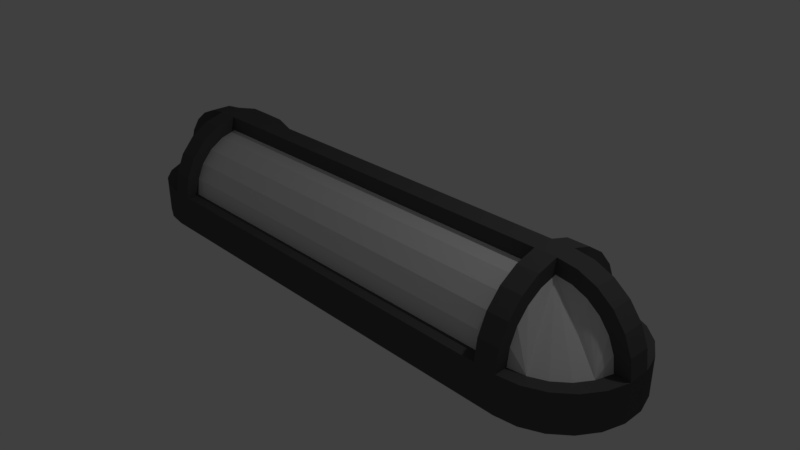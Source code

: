 # Source: WallLamp.blend  (saved by Blender 2.79.0; exported with 4.5.12 LTS)
import bpy
from mathutils import Matrix  # noqa: F401  (used for matrix-valued properties, if any)

bpy.ops.wm.read_factory_settings(use_empty=True)
scene = bpy.context.scene
scene.name = 'Scene'

# ---- collections
col_collection_1 = bpy.data.collections.new('Collection 1'); scene.collection.children.link(col_collection_1)

# ---- materials (node trees are filled in below, after node groups)
mat_material = bpy.data.materials.new('Material')
mat_material.alpha_threshold = 0.0
mat_material.use_transparent_shadow = False
mat_material.diffuse_color = (0.09591, 0.09591, 0.09591, 1.0)
mat_material.roughness = 0.5
mat_material.line_color = (0.0, 0.0, 0.0, 1.0)
mat_material_001 = bpy.data.materials.new('Material.001')
mat_material_001.alpha_threshold = 0.0
mat_material_001.use_transparent_shadow = False
mat_material_001.roughness = 0.5

# ---- material node trees

# ---- world
world_world = bpy.data.worlds.new('World'); scene.world = world_world
world_world.color = (0.05088, 0.05088, 0.05088)
world_world.use_sun_shadow = False
world_world.sun_shadow_jitter_overblur = 0.0
world_world.cycles.sampling_method = 'MANUAL'

# ---- cameras
cam_camera = bpy.data.cameras.new('Camera')
cam_camera.clip_end = 100.0
cam_camera.lens = 35.0
cam_camera.sensor_width = 32.0
cam_camera.sensor_height = 18.0
cam_camera.ortho_scale = 7.314
cam_camera.dof.focus_distance = 0.0
cam_camera.dof.aperture_fstop = 128.0

# ---- lights
light_lamp = bpy.data.lights.new('Lamp', 'POINT')
light_lamp.transmission_factor = 0.0
light_lamp.cutoff_distance = 30.0
light_lamp.energy = 100.0
light_lamp.shadow_buffer_clip_start = 1.001
light_lamp.shadow_soft_size = 0.1
light_lamp.shadow_maximum_resolution = 0.006
light_lamp.use_absolute_resolution = True

# ---- meshes
me_cylinder = bpy.data.meshes.new('Cylinder')
me_cylinder.from_pydata([(3.756, 0.6549, 0.2), (3.756, 0.6549, -0.3), (3.91, 0.4154, 0.2), (3.91, 0.4154, -0.3), (3.99, 0.1423, 0.2), (3.99, 0.1423, -0.3), (3.0, 1.0, 0.2), (3.0, 1.0, -0.3), (3.541, 0.8413, -0.3), (3.541, 0.8413, 0.2), (3.282, 0.9595, -0.3), (3.282, 0.9595, 0.2), (3.956, 0.1423, 0.4562), (3.857, 0.1423, 0.6949), (3.7, 0.1423, 0.8999), (3.495, 0.1423, 1.057), (3.256, 0.1423, 1.156), (3.0, 0.1423, 1.19), (2.715, 1.0, 0.2), (2.715, 1.0, -0.3), (2.715, 0.1423, 0.9919), (3.0, 0.9595, 0.4817), (2.715, 0.9595, 0.4817), (2.715, 0.5524, 0.8046), (2.715, 0.3608, 0.9277), (3.0, 0.8413, 0.7406), (2.715, 0.8413, 0.7406), (2.715, 0.7015, 0.6325), (3.0, 0.6549, 0.9557), (2.715, 0.6549, 0.9557), (2.715, 0.7961, 0.4254), (3.0, 0.4154, 1.11), (2.715, 0.4154, 1.11), (2.715, 0.8285, 0.2), (3.0, 0.1423, 1.19), (2.715, 0.1423, 1.19), (3.605, 0.5524, 0.2), (3.728, 0.3608, 0.2), (3.792, 0.1423, 0.2), (3.0, 0.8285, 0.2), (3.433, 0.7015, 0.2), (3.225, 0.7961, 0.2), (3.765, 0.1423, 0.4049), (3.686, 0.1423, 0.5959), (3.56, 0.1423, 0.7599), (3.396, 0.1423, 0.8858), (3.205, 0.1423, 0.9649), (3.0, 0.1423, 0.9919), (3.0, 0.7961, 0.4254), (3.0, 0.7015, 0.6325), (3.0, 0.5524, 0.8046), (3.0, 0.3608, 0.9277), (3.0, 0.1423, 0.9919), (-3.756, 0.6549, 0.2), (-3.756, 0.6549, -0.3), (-3.91, 0.4154, 0.2), (-3.91, 0.4154, -0.3), (-3.99, 0.1423, 0.2), (-3.99, 0.1423, -0.3), (-3.0, 1.0, 0.2), (-3.0, 1.0, -0.3), (-3.541, 0.8413, -0.3), (-3.541, 0.8413, 0.2), (-3.282, 0.9595, -0.3), (-3.282, 0.9595, 0.2), (-3.956, 0.1423, 0.4562), (-3.857, 0.1423, 0.6949), (-3.7, 0.1423, 0.8999), (-3.495, 0.1423, 1.057), (-3.256, 0.1423, 1.156), (-3.0, 0.1423, 1.19), (-2.715, 1.0, 0.2), (-2.715, 1.0, -0.3), (-2.715, 0.1423, 0.9919), (-3.0, 0.9595, 0.4817), (-2.715, 0.9595, 0.4817), (-2.715, 0.5524, 0.8046), (-2.715, 0.3608, 0.9277), (-3.0, 0.8413, 0.7406), (-2.715, 0.8413, 0.7406), (-2.715, 0.7015, 0.6325), (-3.0, 0.6549, 0.9557), (-2.715, 0.6549, 0.9557), (-2.715, 0.7961, 0.4254), (-3.0, 0.4154, 1.11), (-2.715, 0.4154, 1.11), (-2.715, 0.8285, 0.2), (-3.0, 0.1423, 1.19), (-2.715, 0.1423, 1.19), (-3.605, 0.5524, 0.2), (-3.728, 0.3608, 0.2), (-3.792, 0.1423, 0.2), (-3.0, 0.8285, 0.2), (-3.433, 0.7015, 0.2), (-3.225, 0.7961, 0.2), (-3.765, 0.1423, 0.4049), (-3.686, 0.1423, 0.5959), (-3.56, 0.1423, 0.7599), (-3.396, 0.1423, 0.8858), (-3.205, 0.1423, 0.9649), (-3.0, 0.1423, 0.9919), (-3.0, 0.7961, 0.4254), (-3.0, 0.7015, 0.6325), (-3.0, 0.5524, 0.8046), (-3.0, 0.3608, 0.9277), (-3.0, 0.1423, 0.9919), (3.756, -0.6549, 0.2), (3.756, -0.6549, -0.3), (3.91, -0.4154, 0.2), (3.91, -0.4154, -0.3), (3.99, -0.1423, 0.2), (3.99, -0.1423, -0.3), (3.99, 0.0, 0.2), (3.99, 0.0, -0.3), (3.0, -1.0, 0.2), (3.0, -1.0, -0.3), (3.541, -0.8413, -0.3), (3.541, -0.8413, 0.2), (3.282, -0.9595, -0.3), (3.282, -0.9595, 0.2), (3.956, -0.1423, 0.4562), (3.956, 0.0, 0.4562), (3.857, -0.1423, 0.6949), (3.857, 0.0, 0.6949), (3.7, -0.1423, 0.8999), (3.7, 0.0, 0.8999), (3.495, -0.1423, 1.057), (3.495, 0.0, 1.057), (3.256, -0.1423, 1.156), (3.256, 0.0, 1.156), (3.0, -0.1423, 1.19), (3.0, 0.0, 1.19), (2.715, -1.0, 0.2), (2.715, -1.0, -0.3), (2.715, -0.1423, 0.9919), (3.0, -0.9595, 0.4817), (2.715, -0.9595, 0.4817), (2.715, -0.5524, 0.8046), (2.715, -0.3608, 0.9277), (3.0, -0.8413, 0.7406), (2.715, -0.8413, 0.7406), (2.715, -0.7015, 0.6325), (3.0, -0.6549, 0.9557), (2.715, -0.6549, 0.9557), (2.715, -0.7961, 0.4254), (3.0, -0.4154, 1.11), (2.715, -0.4154, 1.11), (2.715, -0.8285, 0.2), (3.0, -0.1423, 1.19), (2.715, -0.1423, 1.19), (3.0, 0.0, 1.19), (2.715, 0.0, 1.19), (3.605, -0.5524, 0.2), (3.728, -0.3608, 0.2), (3.792, -0.1423, 0.2), (3.0, -0.8285, 0.2), (3.433, -0.7015, 0.2), (3.225, -0.7961, 0.2), (3.765, -0.1423, 0.4049), (3.686, -0.1423, 0.5959), (3.56, -0.1423, 0.7599), (3.396, -0.1423, 0.8858), (3.205, -0.1423, 0.9649), (3.0, -0.1423, 0.9919), (3.0, -0.7961, 0.4254), (3.0, -0.7015, 0.6325), (3.0, -0.5524, 0.8046), (3.0, -0.3608, 0.9277), (3.0, -0.1423, 0.9919), (-3.756, -0.6549, 0.2), (-3.756, -0.6549, -0.3), (-3.91, -0.4154, 0.2), (-3.91, -0.4154, -0.3), (-3.99, -0.1423, 0.2), (-3.99, -0.1423, -0.3), (-3.99, 0.0, 0.2), (-3.99, 0.0, -0.3), (-3.0, -1.0, 0.2), (-3.0, -1.0, -0.3), (-3.541, -0.8413, -0.3), (-3.541, -0.8413, 0.2), (-3.282, -0.9595, -0.3), (-3.282, -0.9595, 0.2), (-3.956, -0.1423, 0.4562), (-3.956, 0.0, 0.4562), (-3.857, -0.1423, 0.6949), (-3.857, 0.0, 0.6949), (-3.7, -0.1423, 0.8999), (-3.7, 0.0, 0.8999), (-3.495, -0.1423, 1.057), (-3.495, 0.0, 1.057), (-3.256, -0.1423, 1.156), (-3.256, 0.0, 1.156), (-3.0, -0.1423, 1.19), (-3.0, 0.0, 1.19), (-2.715, -1.0, 0.2), (-2.715, -1.0, -0.3), (-2.715, -0.1423, 0.9919), (-3.0, -0.9595, 0.4817), (-2.715, -0.9595, 0.4817), (-2.715, -0.5524, 0.8046), (-2.715, -0.3608, 0.9277), (-3.0, -0.8413, 0.7406), (-2.715, -0.8413, 0.7406), (-2.715, -0.7015, 0.6325), (-3.0, -0.6549, 0.9557), (-2.715, -0.6549, 0.9557), (-2.715, -0.7961, 0.4254), (-3.0, -0.4154, 1.11), (-2.715, -0.4154, 1.11), (-2.715, -0.8285, 0.2), (-3.0, -0.1423, 1.19), (-2.715, -0.1423, 1.19), (-3.0, 0.0, 1.19), (-2.715, 0.0, 1.19), (-3.605, -0.5524, 0.2), (-3.728, -0.3608, 0.2), (-3.792, -0.1423, 0.2), (-3.0, -0.8285, 0.2), (-3.433, -0.7015, 0.2), (-3.225, -0.7961, 0.2), (-3.765, -0.1423, 0.4049), (-3.686, -0.1423, 0.5959), (-3.56, -0.1423, 0.7599), (-3.396, -0.1423, 0.8858), (-3.205, -0.1423, 0.9649), (-3.0, -0.1423, 0.9919), (-3.0, -0.7961, 0.4254), (-3.0, -0.7015, 0.6325), (-3.0, -0.5524, 0.8046), (-3.0, -0.3608, 0.9277), (-3.0, -0.1423, 0.9919)], [], [(10, 7, 6, 11), (1, 8, 9, 0), (3, 1, 0, 2), (5, 3, 2, 4), (113, 5, 4, 112), (8, 10, 11, 9), (4, 12, 121, 112), (12, 13, 123, 121), (13, 14, 125, 123), (14, 15, 127, 125), (15, 16, 129, 127), (16, 17, 131, 129), (6, 7, 19, 18), (22, 18, 33, 30), (35, 32, 24, 20), (6, 18, 22, 21), (26, 22, 30, 27), (21, 22, 26, 25), (25, 26, 29, 28), (28, 29, 32, 31), (29, 26, 27, 23), (31, 32, 35, 34), (32, 29, 23, 24), (34, 35, 151, 150), (151, 35, 88, 214), (35, 20, 73, 88), (25, 28, 50, 49), (11, 6, 39, 41), (15, 45, 46, 16), (2, 0, 36, 37), (21, 25, 49, 48), (13, 43, 44, 14), (6, 21, 48, 39), (9, 11, 41, 40), (4, 38, 42, 12), (16, 46, 47, 17), (4, 2, 37, 38), (31, 34, 52, 51), (14, 44, 45, 15), (0, 9, 40, 36), (28, 31, 51, 50), (12, 42, 43, 13), (38, 37, 42), (42, 37, 43), (43, 37, 44), (44, 37, 45), (45, 37, 46), (37, 52, 46), (39, 48, 41), (48, 49, 41), (49, 50, 41), (50, 51, 41), (51, 52, 41), (41, 52, 40), (36, 40, 52), (37, 36, 52), (63, 64, 59, 60), (54, 53, 62, 61), (56, 55, 53, 54), (58, 57, 55, 56), (176, 175, 57, 58), (61, 62, 64, 63), (57, 175, 184, 65), (65, 184, 186, 66), (66, 186, 188, 67), (67, 188, 190, 68), (68, 190, 192, 69), (69, 192, 194, 70), (59, 71, 72, 60), (75, 83, 86, 71), (88, 73, 77, 85), (59, 74, 75, 71), (79, 80, 83, 75), (74, 78, 79, 75), (78, 81, 82, 79), (81, 84, 85, 82), (82, 76, 80, 79), (84, 87, 88, 85), (85, 77, 76, 82), (87, 213, 214, 88), (197, 134, 149, 212), (214, 212, 149, 151), (78, 102, 103, 81), (64, 94, 92, 59), (68, 69, 99, 98), (55, 90, 89, 53), (74, 101, 102, 78), (66, 67, 97, 96), (59, 92, 101, 74), (62, 93, 94, 64), (57, 65, 95, 91), (69, 70, 100, 99), (57, 91, 90, 55), (84, 104, 105, 87), (67, 68, 98, 97), (53, 89, 93, 62), (81, 103, 104, 84), (65, 66, 96, 95), (91, 95, 90), (95, 96, 90), (96, 97, 90), (97, 98, 90), (98, 99, 90), (90, 99, 105), (92, 94, 101), (101, 94, 102), (102, 94, 103), (103, 94, 104), (104, 94, 105), (94, 93, 105), (89, 105, 93), (90, 105, 89), (118, 119, 114, 115), (107, 106, 117, 116), (109, 108, 106, 107), (111, 110, 108, 109), (113, 112, 110, 111), (116, 117, 119, 118), (110, 112, 121, 120), (120, 121, 123, 122), (122, 123, 125, 124), (124, 125, 127, 126), (126, 127, 129, 128), (128, 129, 131, 130), (114, 132, 133, 115), (136, 144, 147, 132), (149, 134, 138, 146), (114, 135, 136, 132), (140, 141, 144, 136), (135, 139, 140, 136), (139, 142, 143, 140), (142, 145, 146, 143), (143, 137, 141, 140), (145, 148, 149, 146), (146, 138, 137, 143), (148, 150, 151, 149), (147, 210, 195, 132), (33, 18, 71, 86), (139, 165, 166, 142), (119, 157, 155, 114), (126, 128, 162, 161), (108, 153, 152, 106), (135, 164, 165, 139), (122, 124, 160, 159), (114, 155, 164, 135), (117, 156, 157, 119), (110, 120, 158, 154), (128, 130, 163, 162), (110, 154, 153, 108), (145, 167, 168, 148), (124, 126, 161, 160), (106, 152, 156, 117), (142, 166, 167, 145), (120, 122, 159, 158), (154, 158, 153), (158, 159, 153), (159, 160, 153), (160, 161, 153), (161, 162, 153), (153, 162, 168), (155, 157, 164), (164, 157, 165), (165, 157, 166), (166, 157, 167), (167, 157, 168), (157, 156, 168), (152, 168, 156), (153, 168, 152), (181, 178, 177, 182), (170, 179, 180, 169), (172, 170, 169, 171), (174, 172, 171, 173), (176, 174, 173, 175), (179, 181, 182, 180), (173, 183, 184, 175), (183, 185, 186, 184), (185, 187, 188, 186), (187, 189, 190, 188), (189, 191, 192, 190), (191, 193, 194, 192), (177, 178, 196, 195), (199, 195, 210, 207), (212, 209, 201, 197), (177, 195, 199, 198), (203, 199, 207, 204), (198, 199, 203, 202), (202, 203, 206, 205), (205, 206, 209, 208), (206, 203, 204, 200), (208, 209, 212, 211), (209, 206, 200, 201), (211, 212, 214, 213), (18, 19, 72, 71), (132, 195, 196, 133), (202, 205, 229, 228), (182, 177, 218, 220), (189, 224, 225, 191), (171, 169, 215, 216), (198, 202, 228, 227), (185, 222, 223, 187), (177, 198, 227, 218), (180, 182, 220, 219), (173, 217, 221, 183), (191, 225, 226, 193), (173, 171, 216, 217), (208, 211, 231, 230), (187, 223, 224, 189), (169, 180, 219, 215), (205, 208, 230, 229), (183, 221, 222, 185), (217, 216, 221), (221, 216, 222), (222, 216, 223), (223, 216, 224), (224, 216, 225), (216, 231, 225), (218, 227, 220), (227, 228, 220), (228, 229, 220), (229, 230, 220), (230, 231, 220), (220, 231, 219), (215, 219, 231), (216, 215, 231), (20, 24, 77, 73), (24, 23, 76, 77), (23, 27, 80, 76), (27, 30, 83, 80), (30, 33, 86, 83), (197, 201, 138, 134), (200, 137, 138, 201), (204, 141, 137, 200), (207, 144, 141, 204), (207, 210, 147, 144)])
me_cylinder.polygons.foreach_set('material_index', [0, 0, 0, 0, 0, 0, 0, 0, 0, 0, 0, 0, 0, 0, 0, 0, 0, 0, 0, 0, 0, 0, 0, 0, 0, 0, 0, 0, 0, 0, 0, 0, 0, 0, 0, 0, 0, 0, 0, 0, 0, 0, 1, 1, 1, 1, 1, 1, 1, 1, 1, 1, 1, 1, 1, 1, 0, 0, 0, 0, 0, 0, 0, 0, 0, 0, 0, 0, 0, 0, 0, 0, 0, 0, 0, 0, 0, 0, 0, 0, 0, 0, 0, 0, 0, 0, 0, 0, 0, 0, 0, 0, 0, 0, 0, 0, 0, 0, 1, 1, 1, 1, 1, 1, 1, 1, 1, 1, 1, 1, 1, 1, 0, 0, 0, 0, 0, 0, 0, 0, 0, 0, 0, 0, 0, 0, 0, 0, 0, 0, 0, 0, 0, 0, 0, 0, 0, 0, 0, 0, 0, 0, 0, 0, 0, 0, 0, 0, 0, 0, 0, 0, 0, 0, 1, 1, 1, 1, 1, 1, 1, 1, 1, 1, 1, 1, 1, 1, 0, 0, 0, 0, 0, 0, 0, 0, 0, 0, 0, 0, 0, 0, 0, 0, 0, 0, 0, 0, 0, 0, 0, 0, 0, 0, 0, 0, 0, 0, 0, 0, 0, 0, 0, 0, 0, 0, 0, 0, 0, 0, 1, 1, 1, 1, 1, 1, 1, 1, 1, 1, 1, 1, 1, 1, 1, 1, 1, 1, 1, 1, 1, 1, 1, 1])
me_cylinder.materials.append(mat_material)
me_cylinder.materials.append(mat_material_001)
me_cylinder.use_remesh_preserve_volume = False
me_cylinder.use_remesh_preserve_attributes = False
me_cylinder.use_mirror_vertex_groups = False
me_cylinder.update()

# ---- objects
ob_cylinder = bpy.data.objects.new('Cylinder', me_cylinder)
ob_lamp = bpy.data.objects.new('Lamp', light_lamp)
ob_camera = bpy.data.objects.new('Camera', cam_camera)

# ---- transforms, parenting, visibility, modifiers, constraints
ob_cylinder.location = (0.0, 0.0, 0.0)
ob_cylinder.lineart.crease_threshold = 0.0
ob_lamp.location = (4.076, 1.005, 5.904)
ob_lamp.rotation_euler = (0.6503, 0.05522, 1.866)
ob_lamp.lock_rotations_4d = False
ob_lamp.empty_display_type = 'ARROWS'
ob_lamp.color = (0.0, 0.0, 0.0, 0.0)
ob_lamp.lineart.crease_threshold = 0.0
ob_camera.location = (7.481, -6.508, 5.344)
ob_camera.rotation_euler = (1.109, 0.0, 0.8149)
ob_camera.lock_rotations_4d = False
ob_camera.empty_display_type = 'ARROWS'
ob_camera.color = (0.0, 0.0, 0.0, 0.0)
ob_camera.display_type = 'WIRE'
ob_camera.lineart.crease_threshold = 0.0

# ---- collection membership
col_collection_1.objects.link(ob_cylinder)
col_collection_1.objects.link(ob_lamp)
col_collection_1.objects.link(ob_camera)

# ---- scene / render settings (as saved in the file)
scene.camera = ob_camera
scene.frame_start = 1; scene.frame_end = 250; scene.frame_set(1)
scene.render.engine = 'BLENDER_EEVEE_NEXT'
scene.render.resolution_percentage = 50
scene.render.dither_intensity = 0.0
scene.cycles.use_denoising = False
scene.cycles.samples = 128
scene.cycles.sampling_pattern = 'TABULATED_SOBOL'
scene.cycles.use_adaptive_sampling = False
scene.cycles.use_light_tree = False
scene.cycles.blur_glossy = 0.0
scene.cycles.sample_clamp_indirect = 0.0
scene.view_settings.view_transform = 'Standard'
bpy.context.view_layer.update()
